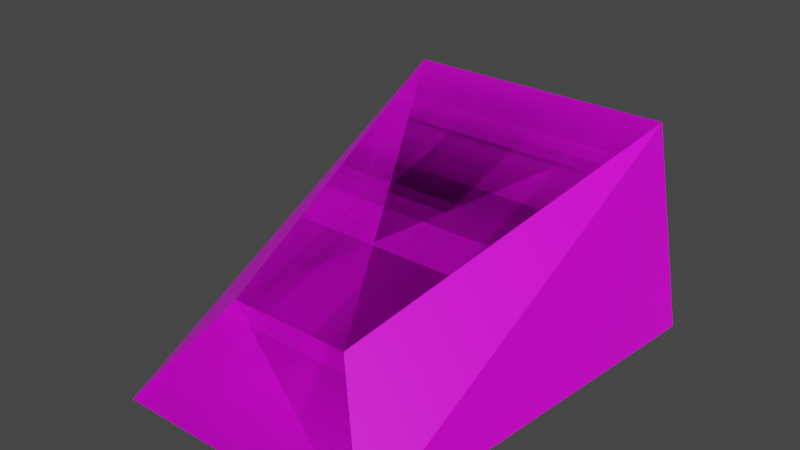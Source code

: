 # Source: crab.blend  (saved by Blender 2.93.20; exported with 4.5.12 LTS)
import bpy
from mathutils import Matrix  # noqa: F401  (used for matrix-valued properties, if any)

bpy.ops.wm.read_factory_settings(use_empty=True)
scene = bpy.context.scene
scene.name = 'Scene'

# ---- collections
col_collection = bpy.data.collections.new('Collection'); scene.collection.children.link(col_collection)

# ---- images (referenced by path relative to the original .blend; pixels are not part of the script)
import os
ASSET_DIR = os.environ.get("B2B_ASSET_DIR", "")  # directory of the original .blend (textures are referenced by path, not embedded)
HERE = os.path.dirname(os.path.abspath(__file__))  # packed textures are extracted next to this script under _unpacked/

def load_image(name, relpath, width, height, colorspace="sRGB"):
    """Load a texture the original file referenced (path relative to the .blend, or extracted next to this script)."""
    p = next((c for c in (os.path.join(HERE, relpath), os.path.join(ASSET_DIR, relpath)) if relpath and os.path.exists(c)), "")
    if p:
        img = bpy.data.images.load(p, check_existing=True)
        img.name = name
    else:  # same state as the original file: an image datablock whose file is absent (Cycles renders it pink)
        img = bpy.data.images.new(name, width, height)
        img.source = "FILE"
        img.filepath = "//" + (relpath or name)
    img.colorspace_settings.name = colorspace
    return img
img_crabtexture = load_image('CrabTexture', 'textures/CrabTexture.png', 1024, 1024, 'sRGB')

# ---- materials (node trees are filled in below, after node groups)
mat_crabmaterial = bpy.data.materials.new('CrabMaterial')
mat_crabmaterial.alpha_threshold = 0.0
mat_crabmaterial.use_transparent_shadow = False
mat_crabmaterial.line_color = (0.0, 0.0, 0.0, 1.0)

# ---- material node trees
mat_crabmaterial.use_nodes = True; mat_crabmaterial.node_tree.nodes.clear()
_N = mat_crabmaterial.node_tree.nodes; _L = mat_crabmaterial.node_tree.links
n0 = _N.new('ShaderNodeOutputMaterial'); n0.name = 'Material Output'; n0.location = (300, 300)
n1 = _N.new('ShaderNodeBsdfPrincipled'); n1.name = 'Principled BSDF'; n1.location = (10, 300)
n1.distribution = 'GGX'
n1.subsurface_method = 'BURLEY'
n1.inputs[2].default_value = 0.4
n1.inputs[3].default_value = 1.45
n1.inputs[27].default_value = (0.0, 0.0, 0.0, 1.0)
n1.inputs[28].default_value = 1.0
n2 = _N.new('ShaderNodeTexImage'); n2.name = 'Image Texture'; n2.location = (-280, 250)
n2.image = img_crabtexture
_L.new(n1.outputs[0], n0.inputs[0])
_L.new(n2.outputs[0], n1.inputs[0])
n0.is_active_output = True

# ---- world
world_world = bpy.data.worlds.new('World'); scene.world = world_world
world_world.use_nodes = True; world_world.node_tree.nodes.clear()
_N = world_world.node_tree.nodes; _L = world_world.node_tree.links
n0 = _N.new('ShaderNodeOutputWorld'); n0.name = 'World Output'; n0.location = (300, 300)
n1 = _N.new('ShaderNodeBackground'); n1.name = 'Background'; n1.location = (10, 300)
n1.inputs[0].default_value = (0.05088, 0.05088, 0.05088, 1.0)
_L.new(n1.outputs[0], n0.inputs[0])
n0.is_active_output = True
world_world.color = (0.05088, 0.05088, 0.05088)
world_world.use_sun_shadow = False
world_world.sun_shadow_jitter_overblur = 0.0

# ---- meshes
me_cube = bpy.data.meshes.new('Cube')
me_cube.from_pydata([(1.0, 1.0, 0.5439), (1.0, 1.0, -1.0), (0.3628, -1.0, -0.2685), (-0.7942, 1.0, 0.1687), (-1.0, 1.0, 0.5439), (-1.0, 1.0, -1.0), (-0.3529, -1.0, -0.4272), (-0.7668, -1.368, -1.0), (0.7668, -1.368, -1.0), (0.3529, -1.0, -0.4272), (1.0, 1.0, -1.0), (0.7942, 1.0, 0.1687)], [], [(11, 3, 6, 9), (5, 10, 8, 7), (7, 6, 3, 5), (5, 3, 11, 10), (8, 9, 6, 7), (10, 11, 9, 8)])
_uv = me_cube.uv_layers.new(name='UVMap')
_uv.uv.foreach_set('vector', [0.421, 0.0, 0.7553, 0.0, 0.6624, 0.4393, 0.5139, 0.4393, 0.0, 0.0, 0.421, 0.0, 0.3719, 0.4985, 0.04909, 0.4985, 1.0, 0.4992, 0.8533, 0.4353, 0.7553, 0.0, 1.0, 0.0007898, 0.421, 0.548, 0.667, 0.5913, 0.667, 0.9256, 0.421, 0.9689, 0.4268, 0.548, 0.5139, 0.4393, 0.6624, 0.4393, 0.7495, 0.548, 0.2447, 0.9968, 0.0, 0.9976, 0.09794, 0.5623, 0.2447, 0.4985])
me_cube.materials.append(mat_crabmaterial)
me_cube.use_remesh_preserve_volume = False
me_cube.use_remesh_preserve_attributes = False
me_cube.use_mirror_vertex_groups = False
me_cube.update()

# ---- objects
ob_cube = bpy.data.objects.new('Cube', me_cube)

# ---- transforms, parenting, visibility, modifiers, constraints
ob_cube.location = (0.0, 0.0, 0.0)
ob_cube.lock_rotations_4d = False
ob_cube.empty_display_type = 'ARROWS'
ob_cube.lineart.crease_threshold = 0.0
_m = ob_cube.modifiers.new('Mirror', 'MIRROR')

# ---- collection membership
col_collection.objects.link(ob_cube)

# ---- scene / render settings (as saved in the file)
scene.frame_start = 1; scene.frame_end = 250; scene.frame_set(0)
scene.render.engine = 'BLENDER_EEVEE_NEXT'
scene.cycles.use_denoising = False
scene.cycles.samples = 128
scene.cycles.sampling_pattern = 'TABULATED_SOBOL'
scene.cycles.use_adaptive_sampling = False
scene.cycles.use_light_tree = False
scene.view_settings.view_transform = 'Filmic'
bpy.context.view_layer.update()

# ---- added for rendering (the .blend has no active camera and no usable light): camera, sun
cam_auto = bpy.data.cameras.new('AutoCamera')
cam_auto.lens = 50.0
cam_auto.sensor_width = 36.0
cam_auto.clip_end = 1000.0
ob_auto_camera = bpy.data.objects.new('AutoCamera', cam_auto)
scene.collection.objects.link(ob_auto_camera)
ob_auto_camera.location = (3.20398, -4.02886, 2.33513)
ob_auto_camera.rotation_euler = (1.09748, -7.21219e-08, 0.694738)
scene.camera = ob_auto_camera
light_auto_sun = bpy.data.lights.new('AutoSun', 'SUN')
light_auto_sun.energy = 3.0
light_auto_sun.angle = 0.0523599
ob_auto_sun = bpy.data.objects.new('AutoSun', light_auto_sun)
scene.collection.objects.link(ob_auto_sun)
ob_auto_sun.rotation_euler = (0.872665, 0.174533, 0.523599)
bpy.context.view_layer.update()
